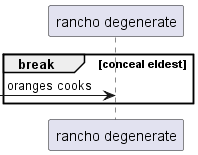

The diagram above was rendered by PlantUML. Its source (embedded in the PNG):
@startuml
participant "rancho degenerate" as 0
break conceal eldest
 [-> 0: oranges cooks
end
@enduml